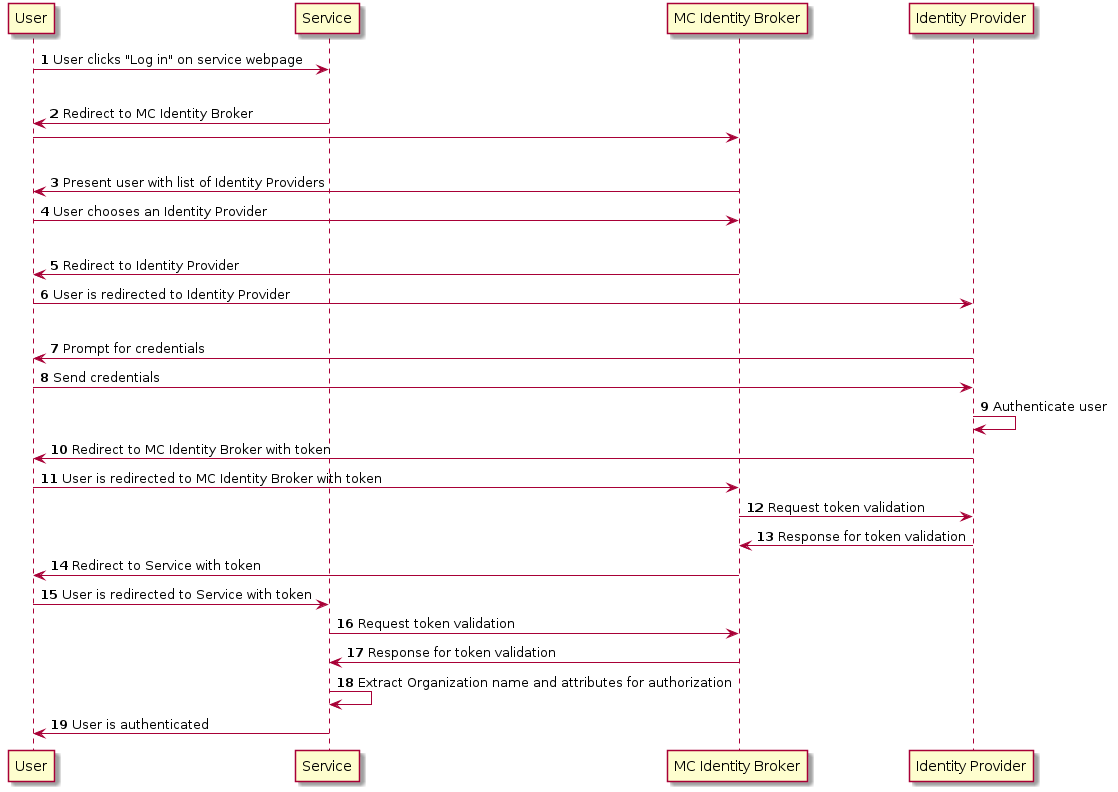

The diagram above was rendered by PlantUML. Its source (embedded in the PNG):
@startuml
autonumber
User -> Service: User clicks "Log in" on service webpage
|||
Service -> User: Redirect to MC Identity Broker
autonumber stop
User -> "MC Identity Broker"
|||
autonumber resume
"MC Identity Broker" -> User: Present user with list of Identity Providers
User -> "MC Identity Broker": User chooses an Identity Provider
|||
"MC Identity Broker" -> User: Redirect to Identity Provider
User -> "Identity Provider": User is redirected to Identity Provider
|||
"Identity Provider" -> User: Prompt for credentials
User -> "Identity Provider": Send credentials

"Identity Provider" -> "Identity Provider": Authenticate user

"Identity Provider" -> User: Redirect to MC Identity Broker with token
User -> "MC Identity Broker": User is redirected to MC Identity Broker with token

"MC Identity Broker" -> "Identity Provider": Request token validation
"Identity Provider" -> "MC Identity Broker": Response for token validation

"MC Identity Broker" -> User: Redirect to Service with token
User -> Service: User is redirected to Service with token

Service -> "MC Identity Broker": Request token validation
"MC Identity Broker" -> Service: Response for token validation
Service -> Service: Extract Organization name and attributes for authorization
Service -> User: User is authenticated

@enduml